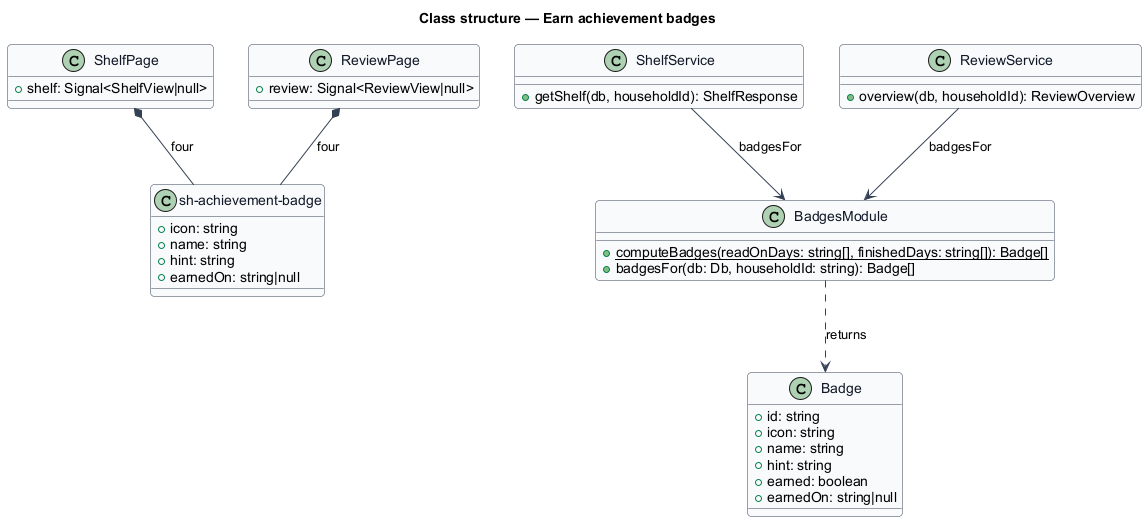

The diagram above was rendered by PlantUML. Its source (embedded in the PNG):
@startuml
skinparam backgroundColor #FFFFFF
skinparam shadowing false
skinparam roundcorner 8
skinparam defaultFontName Arial
skinparam ArrowColor #344054
skinparam class {
  BorderColor #344054
  FontColor #101828
  BackgroundColor #F9FAFB
}
title Class structure — Earn achievement badges

class "sh-achievement-badge" as AchievementBadge {
  +icon: string
  +name: string
  +hint: string
  +earnedOn: string|null
}

class ShelfPage {
  +shelf: Signal<ShelfView|null>
}

class ReviewPage {
  +review: Signal<ReviewView|null>
}

class Badge {
  +id: string
  +icon: string
  +name: string
  +hint: string
  +earned: boolean
  +earnedOn: string|null
}

class BadgesModule {
  {static} +computeBadges(readOnDays: string[], finishedDays: string[]): Badge[]
  +badgesFor(db: Db, householdId: string): Badge[]
}

class ShelfService {
  +getShelf(db, householdId): ShelfResponse
}

class ReviewService {
  +overview(db, householdId): ReviewOverview
}

ShelfPage *-- AchievementBadge : four
ReviewPage *-- AchievementBadge : four
ShelfService --> BadgesModule : badgesFor
ReviewService --> BadgesModule : badgesFor
BadgesModule ..> Badge : returns
@enduml